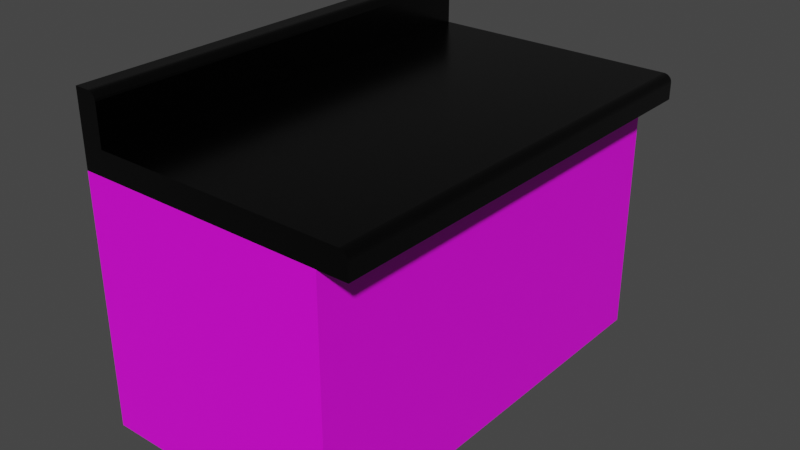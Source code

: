 # Source: skab.blend  (saved by Blender 3.6.13; exported with 4.5.12 LTS)
import bpy
from mathutils import Matrix  # noqa: F401  (used for matrix-valued properties, if any)

bpy.ops.wm.read_factory_settings(use_empty=True)
scene = bpy.context.scene
scene.name = 'Scene'

# ---- collections
col_collection = bpy.data.collections.new('Collection'); scene.collection.children.link(col_collection)

# ---- images (referenced by path relative to the original .blend; pixels are not part of the script)
import os
ASSET_DIR = os.environ.get("B2B_ASSET_DIR", "")  # directory of the original .blend (textures are referenced by path, not embedded)
HERE = os.path.dirname(os.path.abspath(__file__))  # packed textures are extracted next to this script under _unpacked/

def load_image(name, relpath, width, height, colorspace="sRGB"):
    """Load a texture the original file referenced (path relative to the .blend, or extracted next to this script)."""
    p = next((c for c in (os.path.join(HERE, relpath), os.path.join(ASSET_DIR, relpath)) if relpath and os.path.exists(c)), "")
    if p:
        img = bpy.data.images.load(p, check_existing=True)
        img.name = name
    else:  # same state as the original file: an image datablock whose file is absent (Cycles renders it pink)
        img = bpy.data.images.new(name, width, height)
        img.source = "FILE"
        img.filepath = "//" + (relpath or name)
    img.colorspace_settings.name = colorspace
    return img
img_front = load_image('front', 'front.png', 1024, 1024, 'sRGB')

# ---- materials (node trees are filled in below, after node groups)
mat_sides = bpy.data.materials.new('sides')
mat_sides.use_transparent_shadow = False
mat_front = bpy.data.materials.new('front')
mat_front.use_transparent_shadow = False
mat_top = bpy.data.materials.new('top')
mat_top.use_transparent_shadow = False

# ---- material node trees
mat_sides.use_nodes = True; mat_sides.node_tree.nodes.clear()
_N = mat_sides.node_tree.nodes; _L = mat_sides.node_tree.links
n0 = _N.new('ShaderNodeBsdfPrincipled'); n0.name = 'Principled BSDF'; n0.location = (10, 300)
n0.distribution = 'GGX'
n0.subsurface_method = 'RANDOM_WALK_SKIN'
n0.inputs[3].default_value = 1.45
n0.inputs[27].default_value = (0.0, 0.0, 0.0, 1.0)
n0.inputs[28].default_value = 1.0
n1 = _N.new('ShaderNodeOutputMaterial'); n1.name = 'Material Output'; n1.location = (300, 300)
_L.new(n0.outputs[0], n1.inputs[0])
n1.is_active_output = True
mat_front.use_nodes = True; mat_front.node_tree.nodes.clear()
_N = mat_front.node_tree.nodes; _L = mat_front.node_tree.links
n0 = _N.new('ShaderNodeBsdfPrincipled'); n0.name = 'Principled BSDF'; n0.location = (10, 300)
n0.distribution = 'GGX'
n0.subsurface_method = 'RANDOM_WALK_SKIN'
n0.inputs[3].default_value = 1.45
n0.inputs[27].default_value = (0.0, 0.0, 0.0, 1.0)
n0.inputs[28].default_value = 1.0
n1 = _N.new('ShaderNodeOutputMaterial'); n1.name = 'Material Output'; n1.location = (300, 300)
n2 = _N.new('ShaderNodeTexImage'); n2.name = 'Image Texture'; n2.location = (-388, 196)
n2.image = img_front
_L.new(n0.outputs[0], n1.inputs[0])
_L.new(n2.outputs[0], n0.inputs[0])
n1.is_active_output = True
mat_top.use_nodes = True; mat_top.node_tree.nodes.clear()
_N = mat_top.node_tree.nodes; _L = mat_top.node_tree.links
n0 = _N.new('ShaderNodeBsdfPrincipled'); n0.name = 'Principled BSDF'; n0.location = (10, 300)
n0.distribution = 'GGX'
n0.subsurface_method = 'RANDOM_WALK_SKIN'
n0.inputs[0].default_value = (0.0, 0.0, 0.0, 1.0)
n0.inputs[1].default_value = 0.4182
n0.inputs[2].default_value = 0.2318
n0.inputs[3].default_value = 1.45
n0.inputs[13].default_value = 0.7318
n0.inputs[27].default_value = (0.0, 0.0, 0.0, 1.0)
n0.inputs[28].default_value = 1.0
n1 = _N.new('ShaderNodeOutputMaterial'); n1.name = 'Material Output'; n1.location = (300, 300)
_L.new(n0.outputs[0], n1.inputs[0])
n1.is_active_output = True

# ---- world
world_world = bpy.data.worlds.new('World'); scene.world = world_world
world_world.use_nodes = True; world_world.node_tree.nodes.clear()
_N = world_world.node_tree.nodes; _L = world_world.node_tree.links
n0 = _N.new('ShaderNodeOutputWorld'); n0.name = 'World Output'; n0.location = (300, 300)
n1 = _N.new('ShaderNodeBackground'); n1.name = 'Background'; n1.location = (10, 300)
n1.inputs[0].default_value = (0.05088, 0.05088, 0.05088, 1.0)
_L.new(n1.outputs[0], n0.inputs[0])
n0.is_active_output = True
world_world.color = (0.05088, 0.05088, 0.05088)
world_world.use_sun_shadow = False
world_world.sun_shadow_jitter_overblur = 0.0

# ---- meshes
me_cube_001 = bpy.data.meshes.new('Cube.001')
me_cube_001.from_pydata([(-1.0, -1.0, -1.0), (-1.0, -1.0, 1.0), (-1.0, 1.0, -1.0), (-1.0, 1.0, 1.0), (1.0, -1.0, -1.0), (1.0, -1.0, 1.0), (1.0, 1.0, -1.0), (1.0, 1.0, 1.0), (-1.0, -1.0, 1.192), (-1.0, 1.0, 1.192), (1.0, 1.0, 1.192), (1.0, -1.0, 1.192), (1.234, 1.0, 1.0), (1.234, -1.0, 1.0), (-0.8198, 1.0, -1.0), (-0.8198, 1.0, 1.0), (-0.8198, -1.0, -1.0), (-0.8198, -1.0, 1.0), (-0.8198, 1.0, 1.192), (-0.8198, -1.0, 1.192), (-1.0, -1.0, 1.571), (-1.0, 1.0, 1.571), (1.172, 1.0, 1.192), (1.234, 1.0, 1.13), (1.188, 1.0, 1.189), (1.203, 1.0, 1.183), (1.216, 1.0, 1.173), (1.226, 1.0, 1.161), (1.232, 1.0, 1.146), (1.234, -1.0, 1.13), (1.172, -1.0, 1.192), (1.232, -1.0, 1.146), (1.226, -1.0, 1.161), (1.216, -1.0, 1.173), (1.203, -1.0, 1.183), (1.188, -1.0, 1.189), (-0.8198, -1.0, 1.509), (-0.8817, -1.0, 1.571), (-0.8219, -1.0, 1.525), (-0.8281, -1.0, 1.54), (-0.8379, -1.0, 1.553), (-0.8507, -1.0, 1.563), (-0.8656, -1.0, 1.569), (-0.8817, 1.0, 1.571), (-0.8198, 1.0, 1.509), (-0.8656, 1.0, 1.569), (-0.8507, 1.0, 1.563), (-0.8379, 1.0, 1.553), (-0.8281, 1.0, 1.54), (-0.8219, 1.0, 1.525), (-1.0, -1.0, -1.0), (-1.0, -1.0, 1.0), (-1.0, 1.0, -1.0), (-1.0, 1.0, 1.0), (1.0, -1.0, -1.0), (1.0, -1.0, 1.0), (1.0, 1.0, -1.0), (1.0, 1.0, 1.0), (-0.8198, 1.0, -1.0), (-0.8198, 1.0, 1.0), (-0.8198, -1.0, -1.0), (-0.8198, -1.0, 1.0)], [], [(6, 7, 5, 4), (5, 7, 12, 13), (18, 9, 21, 43, 45, 46, 47, 48, 49, 44), (3, 1, 8, 9), (17, 5, 11, 19), (15, 3, 9, 18), (7, 10, 22, 24, 25, 26, 27, 28, 23, 12), (43, 21, 20, 37), (11, 5, 13, 29, 31, 32, 33, 34, 35, 30), (13, 12, 23, 29), (7, 15, 18, 10), (1, 17, 19, 8), (10, 18, 19, 11), (2, 14, 16, 0), (19, 18, 44, 36), (8, 19, 36, 38, 39, 40, 41, 42, 37, 20), (9, 8, 20, 21), (22, 30, 35, 24), (24, 35, 34, 25), (25, 34, 33, 26), (26, 33, 32, 27), (27, 32, 31, 28), (28, 31, 29, 23), (43, 37, 42, 45), (45, 42, 41, 46), (46, 41, 40, 47), (47, 40, 39, 48), (48, 39, 38, 49), (49, 38, 36, 44), (10, 11, 30, 22), (50, 51, 53, 52), (58, 59, 57, 56), (60, 61, 51, 50), (58, 56, 54, 60), (54, 55, 61, 60), (52, 53, 59, 58)])
me_cube_001.polygons.foreach_set('material_index', [1, 2, 2, 2, 2, 2, 2, 2, 2, 2, 2, 2, 2, 0, 2, 2, 2, 2, 2, 2, 2, 2, 2, 2, 2, 2, 2, 2, 2, 2, 1, 1, 1, 1, 1, 1])
_uv = me_cube_001.uv_layers.new(name='UVMap')
_uv.uv.foreach_set('vector', [0.0, 1.0, 0.0, 0.0, 1.0, 0.0, 1.0, 1.0, 0.625, 0.75, 0.625, 0.5, 0.625, 0.5, 0.625, 0.75, 0.625, 0.2725, 0.625, 0.25, 0.625, 0.25, 0.625, 0.2648, 0.625, 0.2668, 0.625, 0.2687, 0.625, 0.2703, 0.625, 0.2715, 0.625, 0.2723, 0.625, 0.2725, 0.625, 0.25, 0.625, 0.0, 0.625, 0.0, 0.625, 0.25, 0.625, 0.9775, 0.625, 0.75, 0.625, 0.75, 0.625, 0.9775, 0.625, 0.2725, 0.625, 0.25, 0.625, 0.25, 0.625, 0.2725, 0.625, 0.5, 0.625, 0.5, 0.625, 0.5, 0.625, 0.5, 0.625, 0.5, 0.625, 0.5, 0.625, 0.5, 0.625, 0.5, 0.625, 0.5, 0.625, 0.5, 0.8602, 0.5, 0.875, 0.5, 0.875, 0.75, 0.8602, 0.75, 0.625, 0.75, 0.625, 0.75, 0.625, 0.75, 0.625, 0.75, 0.625, 0.75, 0.625, 0.75, 0.625, 0.75, 0.625, 0.75, 0.625, 0.75, 0.625, 0.75, 0.625, 0.75, 0.625, 0.5, 0.625, 0.5, 0.625, 0.75, 0.625, 0.5, 0.625, 0.2725, 0.625, 0.2725, 0.625, 0.5, 0.625, 1.0, 0.625, 0.9775, 0.625, 0.9775, 0.625, 1.0, 0.625, 0.5, 0.8525, 0.5, 0.8525, 0.75, 0.625, 0.75, 0.125, 0.5, 0.1475, 0.5, 0.1475, 0.75, 0.125, 0.75, 0.8525, 0.75, 0.8525, 0.5, 0.8525, 0.5, 0.8525, 0.75, 0.625, 1.0, 0.625, 0.9775, 0.625, 0.9775, 0.625, 0.9777, 0.625, 0.9785, 0.625, 0.9797, 0.625, 0.9813, 0.625, 0.9832, 0.625, 0.9852, 0.625, 1.0, 0.625, 0.25, 0.625, 0.0, 0.625, 0.0, 0.625, 0.25, 0.625, 0.5, 0.625, 0.75, 0.625, 0.75, 0.625, 0.5, 0.625, 0.5, 0.625, 0.75, 0.625, 0.75, 0.625, 0.5, 0.625, 0.5, 0.625, 0.75, 0.625, 0.75, 0.625, 0.5, 0.625, 0.5, 0.625, 0.75, 0.625, 0.75, 0.625, 0.5, 0.625, 0.5, 0.625, 0.75, 0.625, 0.75, 0.625, 0.5, 0.625, 0.5, 0.625, 0.75, 0.625, 0.75, 0.625, 0.5, 0.8602, 0.5, 0.8602, 0.75, 0.8582, 0.75, 0.8582, 0.5, 0.8582, 0.5, 0.8582, 0.75, 0.8563, 0.75, 0.8563, 0.5, 0.8563, 0.5, 0.8563, 0.75, 0.8525, 0.75, 0.8525, 0.5, 0.8525, 0.5, 0.8525, 0.75, 0.8525, 0.75, 0.8525, 0.5, 0.8525, 0.5, 0.8525, 0.75, 0.8525, 0.75, 0.8525, 0.5, 0.8525, 0.5, 0.8525, 0.75, 0.8525, 0.75, 0.8525, 0.5, 0.625, 0.5, 0.625, 0.75, 0.625, 0.75, 0.625, 0.5, 0.0, 0.5, 0.0, 0.0, 0.5, 0.0, 0.5, 0.5, 0.04505, 1.0, 0.04505, 0.5, 0.5, 0.5, 0.5, 1.0, 1.0, 0.04505, 0.5, 0.04505, 0.5, 7.947e-09, 1.0, -1.391e-08, 1.0, 0.5, 1.0, 0.9549, 0.5, 0.9549, 0.5, 0.5, 1.0, 0.5, 0.5, 0.5, 0.5, 0.04505, 1.0, 0.04505, 0.0, 1.0, 0.0, 0.5, 0.04505, 0.5, 0.04505, 1.0])
me_cube_001.materials.append(mat_sides)
me_cube_001.materials.append(mat_front)
me_cube_001.materials.append(mat_top)
me_cube_001.update()

# ---- objects
ob_cube_col = bpy.data.objects.new('Cube_col', me_cube_001)

# ---- transforms, parenting, visibility, modifiers, constraints
ob_cube_col.location = (0.0, 0.0, 0.0)
ob_cube_col.scale = (1.315, 2.314, 1.315)

# ---- collection membership
col_collection.objects.link(ob_cube_col)

# ---- scene / render settings (as saved in the file)
scene.frame_start = 1; scene.frame_end = 250; scene.frame_set(206)
scene.render.engine = 'BLENDER_EEVEE_NEXT'
scene.cycles.sampling_pattern = 'TABULATED_SOBOL'
scene.view_settings.view_transform = 'Filmic'
bpy.context.view_layer.update()

# ---- added for rendering (the .blend has no active camera and no usable light): camera, sun
cam_auto = bpy.data.cameras.new('AutoCamera')
cam_auto.lens = 50.0
cam_auto.sensor_width = 36.0
cam_auto.clip_end = 1000.0
ob_auto_camera = bpy.data.objects.new('AutoCamera', cam_auto)
scene.collection.objects.link(ob_auto_camera)
ob_auto_camera.location = (6.11238, -7.15038, 5.14225)
ob_auto_camera.rotation_euler = (1.09748, -7.21219e-08, 0.694738)
scene.camera = ob_auto_camera
light_auto_sun = bpy.data.lights.new('AutoSun', 'SUN')
light_auto_sun.energy = 3.0
light_auto_sun.angle = 0.0523599
ob_auto_sun = bpy.data.objects.new('AutoSun', light_auto_sun)
scene.collection.objects.link(ob_auto_sun)
ob_auto_sun.rotation_euler = (0.872665, 0.174533, 0.523599)
bpy.context.view_layer.update()
